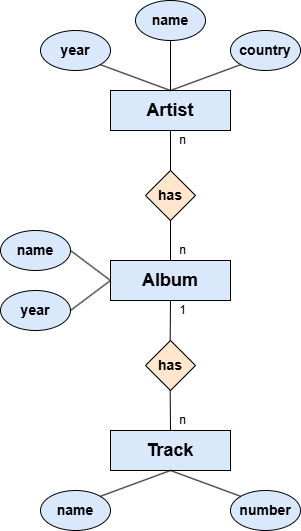

The diagram above was exported from draw.io. Its source (the exported page's mxGraphModel, read from the mxfile embedded in the PNG):
<mxGraphModel dx="872" dy="537" grid="1" gridSize="10" guides="1" tooltips="1" connect="1" arrows="1" fold="1" page="1" pageScale="1" pageWidth="850" pageHeight="1100" math="0" shadow="0" extFonts="Permanent Marker^https://fonts.googleapis.com/css?family=Permanent+Marker">
  <root>
    <mxCell id="0" />
    <mxCell id="1" parent="0" />
    <mxCell id="RmGR4IoA_S79g1VdZfbT-1" parent="1" style="rounded=0;whiteSpace=wrap;html=1;fillColor=#dae8fc;strokeColor=#000000;" value="&lt;font style=&quot;font-size: 18px;&quot;&gt;&lt;b&gt;Artist&lt;/b&gt;&lt;/font&gt;" vertex="1">
      <mxGeometry height="40" width="120" x="320" y="160" as="geometry" />
    </mxCell>
    <mxCell id="RmGR4IoA_S79g1VdZfbT-2" parent="1" style="rounded=0;whiteSpace=wrap;html=1;fillColor=#dae8fc;strokeColor=#000000;" value="&lt;font style=&quot;font-size: 18px;&quot;&gt;&lt;b&gt;Album&lt;/b&gt;&lt;/font&gt;" vertex="1">
      <mxGeometry height="40" width="120" x="320" y="330" as="geometry" />
    </mxCell>
    <mxCell id="RmGR4IoA_S79g1VdZfbT-4" parent="1" style="rhombus;whiteSpace=wrap;html=1;fillColor=#ffe6cc;strokeColor=#000000;" value="&lt;font style=&quot;font-size: 14px;&quot;&gt;&lt;b&gt;has&lt;/b&gt;&lt;/font&gt;" vertex="1">
      <mxGeometry height="50" width="50" x="355" y="240" as="geometry" />
    </mxCell>
    <mxCell id="RmGR4IoA_S79g1VdZfbT-6" edge="1" parent="1" source="RmGR4IoA_S79g1VdZfbT-2" style="endArrow=none;html=1;rounded=0;exitX=0.5;exitY=0;exitDx=0;exitDy=0;entryX=0.5;entryY=1;entryDx=0;entryDy=0;" target="RmGR4IoA_S79g1VdZfbT-4" value="">
      <mxGeometry height="50" relative="1" width="50" as="geometry">
        <mxPoint x="500" y="300" as="sourcePoint" />
        <mxPoint x="550" y="250" as="targetPoint" />
      </mxGeometry>
    </mxCell>
    <mxCell id="RmGR4IoA_S79g1VdZfbT-7" edge="1" parent="1" source="RmGR4IoA_S79g1VdZfbT-4" style="endArrow=none;html=1;rounded=0;exitX=0.5;exitY=0;exitDx=0;exitDy=0;entryX=0.5;entryY=1;entryDx=0;entryDy=0;" target="RmGR4IoA_S79g1VdZfbT-1" value="">
      <mxGeometry height="50" relative="1" width="50" as="geometry">
        <mxPoint x="320" y="60" as="sourcePoint" />
        <mxPoint x="320" y="20" as="targetPoint" />
      </mxGeometry>
    </mxCell>
    <mxCell id="RmGR4IoA_S79g1VdZfbT-8" parent="1" style="ellipse;whiteSpace=wrap;html=1;fillColor=#dae8fc;strokeColor=#000000;" value="&lt;font style=&quot;font-size: 14px;&quot;&gt;&lt;b&gt;year&lt;/b&gt;&lt;/font&gt;" vertex="1">
      <mxGeometry height="40" width="70" x="250" y="100" as="geometry" />
    </mxCell>
    <mxCell id="RmGR4IoA_S79g1VdZfbT-9" parent="1" style="ellipse;whiteSpace=wrap;html=1;fillColor=#dae8fc;strokeColor=#000000;" value="&lt;font style=&quot;font-size: 14px;&quot;&gt;&lt;b&gt;name&lt;/b&gt;&lt;/font&gt;" vertex="1">
      <mxGeometry height="40" width="70" x="345" y="70" as="geometry" />
    </mxCell>
    <mxCell id="RmGR4IoA_S79g1VdZfbT-10" parent="1" style="ellipse;whiteSpace=wrap;html=1;fillColor=#dae8fc;strokeColor=#000000;" value="&lt;font style=&quot;font-size: 14px;&quot;&gt;&lt;b&gt;country&lt;/b&gt;&lt;/font&gt;" vertex="1">
      <mxGeometry height="40" width="70" x="440" y="100" as="geometry" />
    </mxCell>
    <mxCell id="RmGR4IoA_S79g1VdZfbT-11" edge="1" parent="1" style="endArrow=none;html=1;rounded=0;" target="RmGR4IoA_S79g1VdZfbT-9" value="">
      <mxGeometry height="50" relative="1" width="50" as="geometry">
        <mxPoint x="380" y="160" as="sourcePoint" />
        <mxPoint x="380" y="210" as="targetPoint" />
      </mxGeometry>
    </mxCell>
    <mxCell id="RmGR4IoA_S79g1VdZfbT-13" edge="1" parent="1" source="RmGR4IoA_S79g1VdZfbT-1" style="endArrow=none;html=1;rounded=0;entryX=1;entryY=1;entryDx=0;entryDy=0;exitX=0.5;exitY=0;exitDx=0;exitDy=0;" target="RmGR4IoA_S79g1VdZfbT-8" value="">
      <mxGeometry height="50" relative="1" width="50" as="geometry">
        <mxPoint x="390" y="180" as="sourcePoint" />
        <mxPoint x="390" y="130" as="targetPoint" />
      </mxGeometry>
    </mxCell>
    <mxCell id="RmGR4IoA_S79g1VdZfbT-14" edge="1" parent="1" source="RmGR4IoA_S79g1VdZfbT-10" style="endArrow=none;html=1;rounded=0;entryX=0.5;entryY=0;entryDx=0;entryDy=0;exitX=0;exitY=1;exitDx=0;exitDy=0;fontStyle=1" target="RmGR4IoA_S79g1VdZfbT-1" value="">
      <mxGeometry height="50" relative="1" width="50" as="geometry">
        <mxPoint x="400" y="180" as="sourcePoint" />
        <mxPoint x="340" y="140" as="targetPoint" />
      </mxGeometry>
    </mxCell>
    <mxCell id="RmGR4IoA_S79g1VdZfbT-15" parent="1" style="ellipse;whiteSpace=wrap;html=1;fillColor=#dae8fc;strokeColor=#000000;" value="&lt;font style=&quot;font-size: 14px;&quot;&gt;&lt;b&gt;year&lt;/b&gt;&lt;/font&gt;" vertex="1">
      <mxGeometry height="40" width="70" x="210" y="360" as="geometry" />
    </mxCell>
    <mxCell id="RmGR4IoA_S79g1VdZfbT-16" parent="1" style="ellipse;whiteSpace=wrap;html=1;fillColor=#dae8fc;strokeColor=#000000;" value="&lt;font style=&quot;font-size: 14px;&quot;&gt;&lt;b&gt;name&lt;/b&gt;&lt;/font&gt;" vertex="1">
      <mxGeometry height="40" width="70" x="210" y="300" as="geometry" />
    </mxCell>
    <mxCell id="RmGR4IoA_S79g1VdZfbT-17" edge="1" parent="1" source="RmGR4IoA_S79g1VdZfbT-15" style="endArrow=none;html=1;rounded=0;entryX=0;entryY=0.5;entryDx=0;entryDy=0;exitX=1;exitY=0.5;exitDx=0;exitDy=0;fontStyle=1" target="RmGR4IoA_S79g1VdZfbT-2" value="">
      <mxGeometry height="50" relative="1" width="50" as="geometry">
        <mxPoint x="530" y="310" as="sourcePoint" />
        <mxPoint x="460" y="336" as="targetPoint" />
      </mxGeometry>
    </mxCell>
    <mxCell id="RmGR4IoA_S79g1VdZfbT-18" edge="1" parent="1" source="RmGR4IoA_S79g1VdZfbT-2" style="endArrow=none;html=1;rounded=0;entryX=1;entryY=0.5;entryDx=0;entryDy=0;fontStyle=1;exitX=0;exitY=0.5;exitDx=0;exitDy=0;entryPerimeter=0;" target="RmGR4IoA_S79g1VdZfbT-16" value="">
      <mxGeometry height="50" relative="1" width="50" as="geometry">
        <mxPoint x="380" y="370" as="sourcePoint" />
        <mxPoint x="400" y="380" as="targetPoint" />
      </mxGeometry>
    </mxCell>
    <mxCell id="RmGR4IoA_S79g1VdZfbT-19" parent="1" style="text;html=1;whiteSpace=wrap;strokeColor=none;fillColor=none;align=center;verticalAlign=middle;rounded=0;" value="n" vertex="1">
      <mxGeometry height="20" width="25" x="380" y="200" as="geometry" />
    </mxCell>
    <mxCell id="RmGR4IoA_S79g1VdZfbT-20" parent="1" style="text;html=1;whiteSpace=wrap;strokeColor=none;fillColor=none;align=center;verticalAlign=middle;rounded=0;" value="n" vertex="1">
      <mxGeometry height="20" width="25" x="380" y="310" as="geometry" />
    </mxCell>
    <mxCell id="RmGR4IoA_S79g1VdZfbT-21" parent="1" style="rounded=0;whiteSpace=wrap;html=1;fillColor=#dae8fc;strokeColor=#000000;" value="&lt;font style=&quot;font-size: 18px;&quot;&gt;&lt;b&gt;Track&lt;/b&gt;&lt;/font&gt;" vertex="1">
      <mxGeometry height="40" width="120" x="320" y="500" as="geometry" />
    </mxCell>
    <mxCell id="RmGR4IoA_S79g1VdZfbT-22" parent="1" style="rhombus;whiteSpace=wrap;html=1;fillColor=#ffe6cc;strokeColor=#000000;" value="&lt;font style=&quot;font-size: 14px;&quot;&gt;&lt;b&gt;has&lt;/b&gt;&lt;/font&gt;" vertex="1">
      <mxGeometry height="50" width="50" x="355" y="410" as="geometry" />
    </mxCell>
    <mxCell id="RmGR4IoA_S79g1VdZfbT-23" parent="1" style="ellipse;whiteSpace=wrap;html=1;fillColor=#dae8fc;strokeColor=#000000;" value="&lt;font style=&quot;font-size: 14px;&quot;&gt;&lt;b&gt;number&lt;/b&gt;&lt;/font&gt;" vertex="1">
      <mxGeometry height="40" width="70" x="440" y="560" as="geometry" />
    </mxCell>
    <mxCell id="RmGR4IoA_S79g1VdZfbT-24" parent="1" style="ellipse;whiteSpace=wrap;html=1;fillColor=#dae8fc;strokeColor=#000000;" value="&lt;font style=&quot;font-size: 14px;&quot;&gt;&lt;b&gt;name&lt;/b&gt;&lt;/font&gt;" vertex="1">
      <mxGeometry height="40" width="70" x="250" y="560" as="geometry" />
    </mxCell>
    <mxCell id="RmGR4IoA_S79g1VdZfbT-25" edge="1" parent="1" source="RmGR4IoA_S79g1VdZfbT-23" style="endArrow=none;html=1;rounded=0;entryX=0.5;entryY=1;entryDx=0;entryDy=0;exitX=0;exitY=0;exitDx=0;exitDy=0;fontStyle=1" target="RmGR4IoA_S79g1VdZfbT-21" value="">
      <mxGeometry height="50" relative="1" width="50" as="geometry">
        <mxPoint x="530" y="490" as="sourcePoint" />
        <mxPoint x="380" y="550" as="targetPoint" />
      </mxGeometry>
    </mxCell>
    <mxCell id="RmGR4IoA_S79g1VdZfbT-26" edge="1" parent="1" source="RmGR4IoA_S79g1VdZfbT-21" style="endArrow=none;html=1;rounded=0;entryX=1;entryY=0;entryDx=0;entryDy=0;fontStyle=1;exitX=0.5;exitY=1;exitDx=0;exitDy=0;" target="RmGR4IoA_S79g1VdZfbT-24" value="">
      <mxGeometry height="50" relative="1" width="50" as="geometry">
        <mxPoint x="370" y="550" as="sourcePoint" />
        <mxPoint x="400" y="560" as="targetPoint" />
      </mxGeometry>
    </mxCell>
    <mxCell id="RmGR4IoA_S79g1VdZfbT-28" edge="1" parent="1" style="endArrow=none;html=1;rounded=0;exitX=0.5;exitY=0;exitDx=0;exitDy=0;entryX=0.5;entryY=1;entryDx=0;entryDy=0;" target="RmGR4IoA_S79g1VdZfbT-2" value="">
      <mxGeometry height="50" relative="1" width="50" as="geometry">
        <mxPoint x="379.66" y="410" as="sourcePoint" />
        <mxPoint x="340" y="400" as="targetPoint" />
      </mxGeometry>
    </mxCell>
    <mxCell id="RmGR4IoA_S79g1VdZfbT-29" edge="1" parent="1" source="RmGR4IoA_S79g1VdZfbT-21" style="endArrow=none;html=1;rounded=0;exitX=0.5;exitY=0;exitDx=0;exitDy=0;entryX=0.5;entryY=1;entryDx=0;entryDy=0;" value="">
      <mxGeometry height="50" relative="1" width="50" as="geometry">
        <mxPoint x="379.66" y="500" as="sourcePoint" />
        <mxPoint x="379.66" y="460" as="targetPoint" />
      </mxGeometry>
    </mxCell>
    <mxCell id="RmGR4IoA_S79g1VdZfbT-30" parent="1" style="text;html=1;whiteSpace=wrap;strokeColor=none;fillColor=none;align=center;verticalAlign=middle;rounded=0;" value="n" vertex="1">
      <mxGeometry height="20" width="25" x="380" y="480" as="geometry" />
    </mxCell>
    <mxCell id="RmGR4IoA_S79g1VdZfbT-31" parent="1" style="text;html=1;whiteSpace=wrap;strokeColor=none;fillColor=none;align=center;verticalAlign=middle;rounded=0;" value="1" vertex="1">
      <mxGeometry height="20" width="25" x="380" y="370" as="geometry" />
    </mxCell>
  </root>
</mxGraphModel>